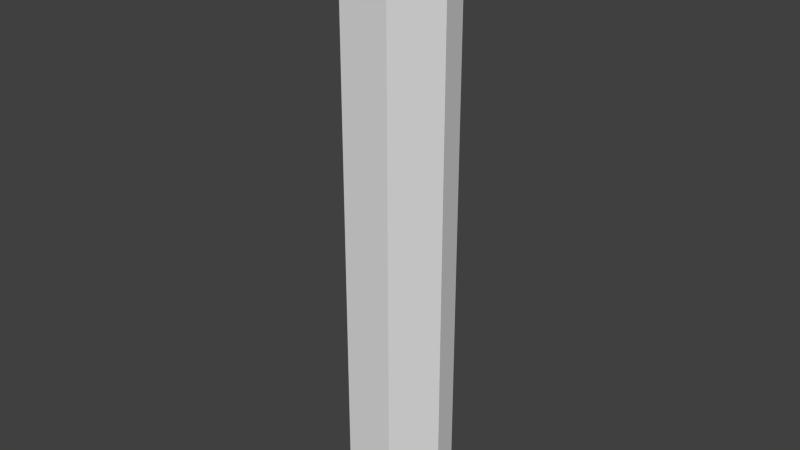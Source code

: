 # Source: enclosureB0.blend  (saved by Blender 2.74.0; exported with 4.5.12 LTS)
import bpy
from mathutils import Matrix  # noqa: F401  (used for matrix-valued properties, if any)

bpy.ops.wm.read_factory_settings(use_empty=True)
scene = bpy.context.scene
scene.name = 'Scene'

# ---- collections
col_collection_1 = bpy.data.collections.new('Collection 1'); scene.collection.children.link(col_collection_1)

# ---- world
world_world = bpy.data.worlds.new('World'); scene.world = world_world
world_world.color = (0.05088, 0.05088, 0.05088)
world_world.use_sun_shadow = False
world_world.sun_shadow_jitter_overblur = 0.0
world_world.cycles.sampling_method = 'MANUAL'
world_world.cycles.sample_map_resolution = 256

# ---- meshes
me_cylinder_020 = bpy.data.meshes.new('Cylinder.020')
me_cylinder_020.from_pydata([(-0.5556, -0.8315, 0.0), (-0.5556, -0.8315, 2.0), (-0.7071, -0.7071, 0.0), (-0.7071, -0.7071, 2.0), (-0.8315, -0.5556, 0.0), (-0.8315, -0.5556, 2.0), (-0.618, -0.9249, 2.112), (-0.618, -0.9249, -0.1124), (-0.7866, -0.7866, -0.1124), (-0.7866, -0.7866, 2.112), (-0.9249, -0.618, -0.1124), (-0.9249, -0.618, 2.112)], [], [(0, 2, 3, 1), (2, 4, 5, 3), (7, 6, 9, 8), (8, 9, 11, 10), (3, 5, 11, 9), (5, 4, 10, 11), (0, 1, 6, 7), (2, 0, 7, 8), (1, 3, 9, 6), (4, 2, 8, 10)])
me_cylinder_020.use_remesh_preserve_volume = False
me_cylinder_020.use_remesh_preserve_attributes = False
me_cylinder_020.use_mirror_vertex_groups = False
me_cylinder_020.update()

# ---- objects
ob_cylinder_020 = bpy.data.objects.new('Cylinder.020', me_cylinder_020)

# ---- transforms, parenting, visibility, modifiers, constraints
ob_cylinder_020.location = (0.0, 0.0, 0.0)
ob_cylinder_020.rotation_euler = (0.0, -0.0, 0.7854)
ob_cylinder_020.scale = (0.9193, 0.9193, 0.9193)
ob_cylinder_020.lineart.crease_threshold = 0.0

# ---- collection membership
col_collection_1.objects.link(ob_cylinder_020)

# ---- scene / render settings (as saved in the file)
scene.frame_start = 1; scene.frame_end = 250; scene.frame_set(1)
scene.render.engine = 'BLENDER_EEVEE_NEXT'
scene.render.resolution_percentage = 50
scene.render.dither_intensity = 0.0
scene.cycles.use_denoising = False
scene.cycles.samples = 10
scene.cycles.sampling_pattern = 'TABULATED_SOBOL'
scene.cycles.light_sampling_threshold = 0.0
scene.cycles.use_adaptive_sampling = False
scene.cycles.use_light_tree = False
scene.cycles.blur_glossy = 0.0
scene.cycles.pixel_filter_type = 'GAUSSIAN'
scene.cycles.sample_clamp_indirect = 0.0
scene.view_settings.view_transform = 'Standard'
bpy.context.view_layer.update()

# ---- added for rendering (the .blend has no active camera and no usable light): camera, sun
cam_auto = bpy.data.cameras.new('AutoCamera')
cam_auto.lens = 50.0
cam_auto.sensor_width = 36.0
cam_auto.clip_end = 1000.0
ob_auto_camera = bpy.data.objects.new('AutoCamera', cam_auto)
scene.collection.objects.link(ob_auto_camera)
ob_auto_camera.location = (1.99388, -3.35503, 2.5144)
ob_auto_camera.rotation_euler = (1.09748, -7.21219e-08, 0.694738)
scene.camera = ob_auto_camera
light_auto_sun = bpy.data.lights.new('AutoSun', 'SUN')
light_auto_sun.energy = 3.0
light_auto_sun.angle = 0.0523599
ob_auto_sun = bpy.data.objects.new('AutoSun', light_auto_sun)
scene.collection.objects.link(ob_auto_sun)
ob_auto_sun.rotation_euler = (0.872665, 0.174533, 0.523599)
bpy.context.view_layer.update()

